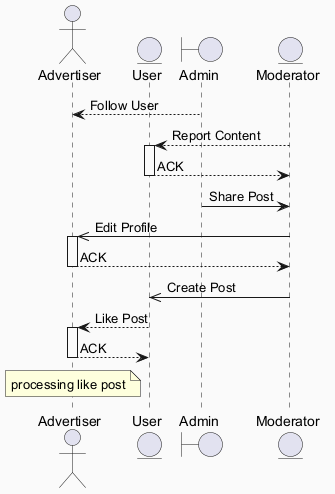

The diagram above was rendered by PlantUML. Its source (embedded in the PNG):
@startuml
skinparam backgroundColor #FAFAFA
skinparam classBackgroundColor #FFF3E0
skinparam classBorderColor #E65100
actor "Advertiser" as A
entity "User" as U
boundary "Admin" as A2
entity "Moderator" as M
A2 --> A : Follow User
M --> U : Report Content
activate U
U --> M : ACK
deactivate U
A2 -> M : Share Post
M ->> A : Edit Profile
activate A
A --> M : ACK
deactivate A
M ->> U : Create Post
U --> A : Like Post
activate A
A --> U : ACK
deactivate A
note over A : processing like post
@enduml